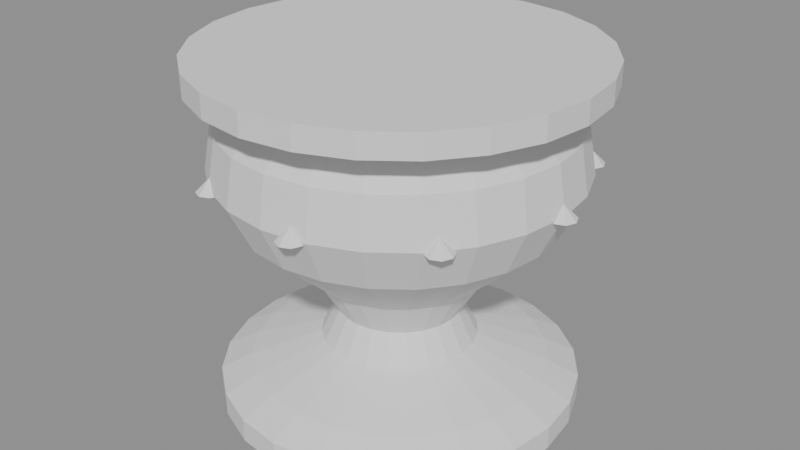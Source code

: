 # Source: urn.blend  (saved by Blender 5.3.31; exported with 4.5.12 LTS)
import bpy
from mathutils import Matrix  # noqa: F401  (used for matrix-valued properties, if any)

bpy.ops.wm.read_factory_settings(use_empty=True)
scene = bpy.context.scene
scene.name = 'Scene'

# ---- meshes
me_urn = bpy.data.meshes.new('urn')
me_urn.from_pydata([(0.46, 0.0, 0.0), (0.4443, 0.1191, 0.0), (0.3984, 0.23, 0.0), (0.3253, 0.3253, 0.0), (0.23, 0.3984, 0.0), (0.1191, 0.4443, 0.0), (2.817e-17, 0.46, 0.0), (-0.1191, 0.4443, 0.0), (-0.23, 0.3984, 0.0), (-0.3253, 0.3253, 0.0), (-0.3984, 0.23, 0.0), (-0.4443, 0.1191, 0.0), (-0.46, 5.633e-17, 0.0), (-0.4443, -0.1191, 0.0), (-0.3984, -0.23, 0.0), (-0.3253, -0.3253, 0.0), (-0.23, -0.3984, 0.0), (-0.1191, -0.4443, 0.0), (-8.45e-17, -0.46, 0.0), (0.1191, -0.4443, 0.0), (0.23, -0.3984, 0.0), (0.3253, -0.3253, 0.0), (0.3984, -0.23, 0.0), (0.4443, -0.1191, 0.0), (0.46, 0.0, 0.06), (0.4443, 0.1191, 0.06), (0.3984, 0.23, 0.06), (0.3253, 0.3253, 0.06), (0.23, 0.3984, 0.06), (0.1191, 0.4443, 0.06), (2.817e-17, 0.46, 0.06), (-0.1191, 0.4443, 0.06), (-0.23, 0.3984, 0.06), (-0.3253, 0.3253, 0.06), (-0.3984, 0.23, 0.06), (-0.4443, 0.1191, 0.06), (-0.46, 5.633e-17, 0.06), (-0.4443, -0.1191, 0.06), (-0.3984, -0.23, 0.06), (-0.3253, -0.3253, 0.06), (-0.23, -0.3984, 0.06), (-0.1191, -0.4443, 0.06), (-8.45e-17, -0.46, 0.06), (0.1191, -0.4443, 0.06), (0.23, -0.3984, 0.06), (0.3253, -0.3253, 0.06), (0.3984, -0.23, 0.06), (0.4443, -0.1191, 0.06), (0.38, 0.0, 0.1), (0.3671, 0.09835, 0.1), (0.3291, 0.19, 0.1), (0.2687, 0.2687, 0.1), (0.19, 0.3291, 0.1), (0.09835, 0.3671, 0.1), (2.327e-17, 0.38, 0.1), (-0.09835, 0.3671, 0.1), (-0.19, 0.3291, 0.1), (-0.2687, 0.2687, 0.1), (-0.3291, 0.19, 0.1), (-0.3671, 0.09835, 0.1), (-0.38, 4.654e-17, 0.1), (-0.3671, -0.09835, 0.1), (-0.3291, -0.19, 0.1), (-0.2687, -0.2687, 0.1), (-0.19, -0.3291, 0.1), (-0.09835, -0.3671, 0.1), (-6.98e-17, -0.38, 0.1), (0.09835, -0.3671, 0.1), (0.19, -0.3291, 0.1), (0.2687, -0.2687, 0.1), (0.3291, -0.19, 0.1), (0.3671, -0.09835, 0.1), (0.2, 0.0, 0.16), (0.1932, 0.05176, 0.16), (0.1732, 0.1, 0.16), (0.1414, 0.1414, 0.16), (0.1, 0.1732, 0.16), (0.05176, 0.1932, 0.16), (1.225e-17, 0.2, 0.16), (-0.05176, 0.1932, 0.16), (-0.1, 0.1732, 0.16), (-0.1414, 0.1414, 0.16), (-0.1732, 0.1, 0.16), (-0.1932, 0.05176, 0.16), (-0.2, 2.449e-17, 0.16), (-0.1932, -0.05176, 0.16), (-0.1732, -0.1, 0.16), (-0.1414, -0.1414, 0.16), (-0.1, -0.1732, 0.16), (-0.05176, -0.1932, 0.16), (-3.674e-17, -0.2, 0.16), (0.05176, -0.1932, 0.16), (0.1, -0.1732, 0.16), (0.1414, -0.1414, 0.16), (0.1732, -0.1, 0.16), (0.1932, -0.05176, 0.16), (0.16, 0.0, 0.24), (0.1545, 0.04141, 0.24), (0.1386, 0.08, 0.24), (0.1131, 0.1131, 0.24), (0.08, 0.1386, 0.24), (0.04141, 0.1545, 0.24), (9.797e-18, 0.16, 0.24), (-0.04141, 0.1545, 0.24), (-0.08, 0.1386, 0.24), (-0.1131, 0.1131, 0.24), (-0.1386, 0.08, 0.24), (-0.1545, 0.04141, 0.24), (-0.16, 1.959e-17, 0.24), (-0.1545, -0.04141, 0.24), (-0.1386, -0.08, 0.24), (-0.1131, -0.1131, 0.24), (-0.08, -0.1386, 0.24), (-0.04141, -0.1545, 0.24), (-2.939e-17, -0.16, 0.24), (0.04141, -0.1545, 0.24), (0.08, -0.1386, 0.24), (0.1131, -0.1131, 0.24), (0.1386, -0.08, 0.24), (0.1545, -0.04141, 0.24), (0.22, 0.0, 0.34), (0.2125, 0.05694, 0.34), (0.1905, 0.11, 0.34), (0.1556, 0.1556, 0.34), (0.11, 0.1905, 0.34), (0.05694, 0.2125, 0.34), (1.347e-17, 0.22, 0.34), (-0.05694, 0.2125, 0.34), (-0.11, 0.1905, 0.34), (-0.1556, 0.1556, 0.34), (-0.1905, 0.11, 0.34), (-0.2125, 0.05694, 0.34), (-0.22, 2.694e-17, 0.34), (-0.2125, -0.05694, 0.34), (-0.1905, -0.11, 0.34), (-0.1556, -0.1556, 0.34), (-0.11, -0.1905, 0.34), (-0.05694, -0.2125, 0.34), (-4.041e-17, -0.22, 0.34), (0.05694, -0.2125, 0.34), (0.11, -0.1905, 0.34), (0.1556, -0.1556, 0.34), (0.1905, -0.11, 0.34), (0.2125, -0.05694, 0.34), (0.4, 0.0, 0.5), (0.3864, 0.1035, 0.5), (0.3464, 0.2, 0.5), (0.2828, 0.2828, 0.5), (0.2, 0.3464, 0.5), (0.1035, 0.3864, 0.5), (2.449e-17, 0.4, 0.5), (-0.1035, 0.3864, 0.5), (-0.2, 0.3464, 0.5), (-0.2828, 0.2828, 0.5), (-0.3464, 0.2, 0.5), (-0.3864, 0.1035, 0.5), (-0.4, 4.899e-17, 0.5), (-0.3864, -0.1035, 0.5), (-0.3464, -0.2, 0.5), (-0.2828, -0.2828, 0.5), (-0.2, -0.3464, 0.5), (-0.1035, -0.3864, 0.5), (-7.348e-17, -0.4, 0.5), (0.1035, -0.3864, 0.5), (0.2, -0.3464, 0.5), (0.2828, -0.2828, 0.5), (0.3464, -0.2, 0.5), (0.3864, -0.1035, 0.5), (0.46, 0.0, 0.62), (0.4443, 0.1191, 0.62), (0.3984, 0.23, 0.62), (0.3253, 0.3253, 0.62), (0.23, 0.3984, 0.62), (0.1191, 0.4443, 0.62), (2.817e-17, 0.46, 0.62), (-0.1191, 0.4443, 0.62), (-0.23, 0.3984, 0.62), (-0.3253, 0.3253, 0.62), (-0.3984, 0.23, 0.62), (-0.4443, 0.1191, 0.62), (-0.46, 5.633e-17, 0.62), (-0.4443, -0.1191, 0.62), (-0.3984, -0.23, 0.62), (-0.3253, -0.3253, 0.62), (-0.23, -0.3984, 0.62), (-0.1191, -0.4443, 0.62), (-8.45e-17, -0.46, 0.62), (0.1191, -0.4443, 0.62), (0.23, -0.3984, 0.62), (0.3253, -0.3253, 0.62), (0.3984, -0.23, 0.62), (0.4443, -0.1191, 0.62), (0.44, 0.0, 0.74), (0.425, 0.1139, 0.74), (0.3811, 0.22, 0.74), (0.3111, 0.3111, 0.74), (0.22, 0.3811, 0.74), (0.1139, 0.425, 0.74), (2.694e-17, 0.44, 0.74), (-0.1139, 0.425, 0.74), (-0.22, 0.3811, 0.74), (-0.3111, 0.3111, 0.74), (-0.3811, 0.22, 0.74), (-0.425, 0.1139, 0.74), (-0.44, 5.388e-17, 0.74), (-0.425, -0.1139, 0.74), (-0.3811, -0.22, 0.74), (-0.3111, -0.3111, 0.74), (-0.22, -0.3811, 0.74), (-0.1139, -0.425, 0.74), (-8.083e-17, -0.44, 0.74), (0.1139, -0.425, 0.74), (0.22, -0.3811, 0.74), (0.3111, -0.3111, 0.74), (0.3811, -0.22, 0.74), (0.425, -0.1139, 0.74), (0.38, 0.0, 0.8), (0.3671, 0.09835, 0.8), (0.3291, 0.19, 0.8), (0.2687, 0.2687, 0.8), (0.19, 0.3291, 0.8), (0.09835, 0.3671, 0.8), (2.327e-17, 0.38, 0.8), (-0.09835, 0.3671, 0.8), (-0.19, 0.3291, 0.8), (-0.2687, 0.2687, 0.8), (-0.3291, 0.19, 0.8), (-0.3671, 0.09835, 0.8), (-0.38, 4.654e-17, 0.8), (-0.3671, -0.09835, 0.8), (-0.3291, -0.19, 0.8), (-0.2687, -0.2687, 0.8), (-0.19, -0.3291, 0.8), (-0.09835, -0.3671, 0.8), (-6.98e-17, -0.38, 0.8), (0.09835, -0.3671, 0.8), (0.19, -0.3291, 0.8), (0.2687, -0.2687, 0.8), (0.3291, -0.19, 0.8), (0.3671, -0.09835, 0.8), (0.5, 0.0, 0.84), (0.483, 0.1294, 0.84), (0.433, 0.25, 0.84), (0.3536, 0.3536, 0.84), (0.25, 0.433, 0.84), (0.1294, 0.483, 0.84), (3.062e-17, 0.5, 0.84), (-0.1294, 0.483, 0.84), (-0.25, 0.433, 0.84), (-0.3536, 0.3536, 0.84), (-0.433, 0.25, 0.84), (-0.483, 0.1294, 0.84), (-0.5, 6.123e-17, 0.84), (-0.483, -0.1294, 0.84), (-0.433, -0.25, 0.84), (-0.3536, -0.3536, 0.84), (-0.25, -0.433, 0.84), (-0.1294, -0.483, 0.84), (-9.185e-17, -0.5, 0.84), (0.1294, -0.483, 0.84), (0.25, -0.433, 0.84), (0.3536, -0.3536, 0.84), (0.433, -0.25, 0.84), (0.483, -0.1294, 0.84), (0.5, 0.0, 0.9), (0.483, 0.1294, 0.9), (0.433, 0.25, 0.9), (0.3536, 0.3536, 0.9), (0.25, 0.433, 0.9), (0.1294, 0.483, 0.9), (3.062e-17, 0.5, 0.9), (-0.1294, 0.483, 0.9), (-0.25, 0.433, 0.9), (-0.3536, 0.3536, 0.9), (-0.433, 0.25, 0.9), (-0.483, 0.1294, 0.9), (-0.5, 6.123e-17, 0.9), (-0.483, -0.1294, 0.9), (-0.433, -0.25, 0.9), (-0.3536, -0.3536, 0.9), (-0.25, -0.433, 0.9), (-0.1294, -0.483, 0.9), (-9.185e-17, -0.5, 0.9), (0.1294, -0.483, 0.9), (0.25, -0.433, 0.9), (0.3536, -0.3536, 0.9), (0.433, -0.25, 0.9), (0.483, -0.1294, 0.9), (0.42, 0.0, 0.9), (0.4057, 0.1087, 0.9), (0.3637, 0.21, 0.9), (0.297, 0.297, 0.9), (0.21, 0.3637, 0.9), (0.1087, 0.4057, 0.9), (2.572e-17, 0.42, 0.9), (-0.1087, 0.4057, 0.9), (-0.21, 0.3637, 0.9), (-0.297, 0.297, 0.9), (-0.3637, 0.21, 0.9), (-0.4057, 0.1087, 0.9), (-0.42, 5.144e-17, 0.9), (-0.4057, -0.1087, 0.9), (-0.3637, -0.21, 0.9), (-0.297, -0.297, 0.9), (-0.21, -0.3637, 0.9), (-0.1087, -0.4057, 0.9), (-7.715e-17, -0.42, 0.9), (0.1087, -0.4057, 0.9), (0.21, -0.3637, 0.9), (0.297, -0.297, 0.9), (0.3637, -0.21, 0.9), (0.4057, -0.1087, 0.9)], [], [(0, 1, 25, 24), (1, 2, 26, 25), (2, 3, 27, 26), (3, 4, 28, 27), (4, 5, 29, 28), (5, 6, 30, 29), (6, 7, 31, 30), (7, 8, 32, 31), (8, 9, 33, 32), (9, 10, 34, 33), (10, 11, 35, 34), (11, 12, 36, 35), (12, 13, 37, 36), (13, 14, 38, 37), (14, 15, 39, 38), (15, 16, 40, 39), (16, 17, 41, 40), (17, 18, 42, 41), (18, 19, 43, 42), (19, 20, 44, 43), (20, 21, 45, 44), (21, 22, 46, 45), (22, 23, 47, 46), (23, 0, 24, 47), (24, 25, 49, 48), (25, 26, 50, 49), (26, 27, 51, 50), (27, 28, 52, 51), (28, 29, 53, 52), (29, 30, 54, 53), (30, 31, 55, 54), (31, 32, 56, 55), (32, 33, 57, 56), (33, 34, 58, 57), (34, 35, 59, 58), (35, 36, 60, 59), (36, 37, 61, 60), (37, 38, 62, 61), (38, 39, 63, 62), (39, 40, 64, 63), (40, 41, 65, 64), (41, 42, 66, 65), (42, 43, 67, 66), (43, 44, 68, 67), (44, 45, 69, 68), (45, 46, 70, 69), (46, 47, 71, 70), (47, 24, 48, 71), (48, 49, 73, 72), (49, 50, 74, 73), (50, 51, 75, 74), (51, 52, 76, 75), (52, 53, 77, 76), (53, 54, 78, 77), (54, 55, 79, 78), (55, 56, 80, 79), (56, 57, 81, 80), (57, 58, 82, 81), (58, 59, 83, 82), (59, 60, 84, 83), (60, 61, 85, 84), (61, 62, 86, 85), (62, 63, 87, 86), (63, 64, 88, 87), (64, 65, 89, 88), (65, 66, 90, 89), (66, 67, 91, 90), (67, 68, 92, 91), (68, 69, 93, 92), (69, 70, 94, 93), (70, 71, 95, 94), (71, 48, 72, 95), (72, 73, 97, 96), (73, 74, 98, 97), (74, 75, 99, 98), (75, 76, 100, 99), (76, 77, 101, 100), (77, 78, 102, 101), (78, 79, 103, 102), (79, 80, 104, 103), (80, 81, 105, 104), (81, 82, 106, 105), (82, 83, 107, 106), (83, 84, 108, 107), (84, 85, 109, 108), (85, 86, 110, 109), (86, 87, 111, 110), (87, 88, 112, 111), (88, 89, 113, 112), (89, 90, 114, 113), (90, 91, 115, 114), (91, 92, 116, 115), (92, 93, 117, 116), (93, 94, 118, 117), (94, 95, 119, 118), (95, 72, 96, 119), (96, 97, 121, 120), (97, 98, 122, 121), (98, 99, 123, 122), (99, 100, 124, 123), (100, 101, 125, 124), (101, 102, 126, 125), (102, 103, 127, 126), (103, 104, 128, 127), (104, 105, 129, 128), (105, 106, 130, 129), (106, 107, 131, 130), (107, 108, 132, 131), (108, 109, 133, 132), (109, 110, 134, 133), (110, 111, 135, 134), (111, 112, 136, 135), (112, 113, 137, 136), (113, 114, 138, 137), (114, 115, 139, 138), (115, 116, 140, 139), (116, 117, 141, 140), (117, 118, 142, 141), (118, 119, 143, 142), (119, 96, 120, 143), (120, 121, 145, 144), (121, 122, 146, 145), (122, 123, 147, 146), (123, 124, 148, 147), (124, 125, 149, 148), (125, 126, 150, 149), (126, 127, 151, 150), (127, 128, 152, 151), (128, 129, 153, 152), (129, 130, 154, 153), (130, 131, 155, 154), (131, 132, 156, 155), (132, 133, 157, 156), (133, 134, 158, 157), (134, 135, 159, 158), (135, 136, 160, 159), (136, 137, 161, 160), (137, 138, 162, 161), (138, 139, 163, 162), (139, 140, 164, 163), (140, 141, 165, 164), (141, 142, 166, 165), (142, 143, 167, 166), (143, 120, 144, 167), (144, 145, 169, 168), (145, 146, 170, 169), (146, 147, 171, 170), (147, 148, 172, 171), (148, 149, 173, 172), (149, 150, 174, 173), (150, 151, 175, 174), (151, 152, 176, 175), (152, 153, 177, 176), (153, 154, 178, 177), (154, 155, 179, 178), (155, 156, 180, 179), (156, 157, 181, 180), (157, 158, 182, 181), (158, 159, 183, 182), (159, 160, 184, 183), (160, 161, 185, 184), (161, 162, 186, 185), (162, 163, 187, 186), (163, 164, 188, 187), (164, 165, 189, 188), (165, 166, 190, 189), (166, 167, 191, 190), (167, 144, 168, 191), (168, 169, 193, 192), (169, 170, 194, 193), (170, 171, 195, 194), (171, 172, 196, 195), (172, 173, 197, 196), (173, 174, 198, 197), (174, 175, 199, 198), (175, 176, 200, 199), (176, 177, 201, 200), (177, 178, 202, 201), (178, 179, 203, 202), (179, 180, 204, 203), (180, 181, 205, 204), (181, 182, 206, 205), (182, 183, 207, 206), (183, 184, 208, 207), (184, 185, 209, 208), (185, 186, 210, 209), (186, 187, 211, 210), (187, 188, 212, 211), (188, 189, 213, 212), (189, 190, 214, 213), (190, 191, 215, 214), (191, 168, 192, 215), (192, 193, 217, 216), (193, 194, 218, 217), (194, 195, 219, 218), (195, 196, 220, 219), (196, 197, 221, 220), (197, 198, 222, 221), (198, 199, 223, 222), (199, 200, 224, 223), (200, 201, 225, 224), (201, 202, 226, 225), (202, 203, 227, 226), (203, 204, 228, 227), (204, 205, 229, 228), (205, 206, 230, 229), (206, 207, 231, 230), (207, 208, 232, 231), (208, 209, 233, 232), (209, 210, 234, 233), (210, 211, 235, 234), (211, 212, 236, 235), (212, 213, 237, 236), (213, 214, 238, 237), (214, 215, 239, 238), (215, 192, 216, 239), (216, 217, 241, 240), (217, 218, 242, 241), (218, 219, 243, 242), (219, 220, 244, 243), (220, 221, 245, 244), (221, 222, 246, 245), (222, 223, 247, 246), (223, 224, 248, 247), (224, 225, 249, 248), (225, 226, 250, 249), (226, 227, 251, 250), (227, 228, 252, 251), (228, 229, 253, 252), (229, 230, 254, 253), (230, 231, 255, 254), (231, 232, 256, 255), (232, 233, 257, 256), (233, 234, 258, 257), (234, 235, 259, 258), (235, 236, 260, 259), (236, 237, 261, 260), (237, 238, 262, 261), (238, 239, 263, 262), (239, 216, 240, 263), (240, 241, 265, 264), (241, 242, 266, 265), (242, 243, 267, 266), (243, 244, 268, 267), (244, 245, 269, 268), (245, 246, 270, 269), (246, 247, 271, 270), (247, 248, 272, 271), (248, 249, 273, 272), (249, 250, 274, 273), (250, 251, 275, 274), (251, 252, 276, 275), (252, 253, 277, 276), (253, 254, 278, 277), (254, 255, 279, 278), (255, 256, 280, 279), (256, 257, 281, 280), (257, 258, 282, 281), (258, 259, 283, 282), (259, 260, 284, 283), (260, 261, 285, 284), (261, 262, 286, 285), (262, 263, 287, 286), (263, 240, 264, 287), (264, 265, 289, 288), (265, 266, 290, 289), (266, 267, 291, 290), (267, 268, 292, 291), (268, 269, 293, 292), (269, 270, 294, 293), (270, 271, 295, 294), (271, 272, 296, 295), (272, 273, 297, 296), (273, 274, 298, 297), (274, 275, 299, 298), (275, 276, 300, 299), (276, 277, 301, 300), (277, 278, 302, 301), (278, 279, 303, 302), (279, 280, 304, 303), (280, 281, 305, 304), (281, 282, 306, 305), (282, 283, 307, 306), (283, 284, 308, 307), (284, 285, 309, 308), (285, 286, 310, 309), (286, 287, 311, 310), (287, 264, 288, 311), (23, 22, 21, 20, 19, 18, 17, 16, 15, 14, 13, 12, 11, 10, 9, 8, 7, 6, 5, 4, 3, 2, 1, 0), (288, 289, 290, 291, 292, 293, 294, 295, 296, 297, 298, 299, 300, 301, 302, 303, 304, 305, 306, 307, 308, 309, 310, 311)])
me_urn.update()
me_soil = bpy.data.meshes.new('soil')
me_soil.from_pydata([(0.0, 0.0, 0.88), (0.0, 0.0, 0.88), (0.0, 0.0, 0.88), (0.0, 0.0, 0.88), (0.0, 0.0, 0.88), (0.0, 0.0, 0.88), (0.0, 0.0, 0.88), (0.0, 0.0, 0.88), (0.0, 0.0, 0.88), (0.0, 0.0, 0.88), (0.0, 0.0, 0.88), (0.0, 0.0, 0.88), (0.0, 0.0, 0.88), (0.0, 0.0, 0.88), (0.0, 0.0, 0.88), (0.0, 0.0, 0.88), (0.41, 0.0, 0.88), (0.3788, 0.1569, 0.88), (0.2899, 0.2899, 0.88), (0.1569, 0.3788, 0.88), (2.511e-17, 0.41, 0.88), (-0.1569, 0.3788, 0.88), (-0.2899, 0.2899, 0.88), (-0.3788, 0.1569, 0.88), (-0.41, 5.021e-17, 0.88), (-0.3788, -0.1569, 0.88), (-0.2899, -0.2899, 0.88), (-0.1569, -0.3788, 0.88), (-7.532e-17, -0.41, 0.88), (0.1569, -0.3788, 0.88), (0.2899, -0.2899, 0.88), (0.3788, -0.1569, 0.88)], [], [(0, 16, 17, 1), (1, 17, 18, 2), (2, 18, 19, 3), (3, 19, 20, 4), (4, 20, 21, 5), (5, 21, 22, 6), (6, 22, 23, 7), (7, 23, 24, 8), (8, 24, 25, 9), (9, 25, 26, 10), (10, 26, 27, 11), (11, 27, 28, 12), (12, 28, 29, 13), (13, 29, 30, 14), (14, 30, 31, 15), (15, 31, 16, 0), (16, 31, 30, 29, 28, 27, 26, 25, 24, 23, 22, 21, 20, 19, 18, 17)])
me_soil.update()
me_stud0 = bpy.data.meshes.new('stud0')
me_stud0.from_pydata([(0.0, 0.0, 0.0), (0.0, 0.0, 0.0), (0.0, 0.0, 0.0), (0.0, 0.0, 0.0), (0.0, 0.0, 0.0), (0.0, 0.0, 0.0), (0.0, 0.0, 0.0), (0.0, 0.0, 0.0), (0.035, 0.0, 0.015), (0.02475, 0.02475, 0.015), (2.143e-18, 0.035, 0.015), (-0.02475, 0.02475, 0.015), (-0.035, 4.286e-18, 0.015), (-0.02475, -0.02475, 0.015), (-6.429e-18, -0.035, 0.015), (0.02475, -0.02475, 0.015), (0.0, 0.0, 0.05), (0.0, 0.0, 0.05), (0.0, 0.0, 0.05), (0.0, 0.0, 0.05), (0.0, 0.0, 0.05), (0.0, 0.0, 0.05), (0.0, 0.0, 0.05), (0.0, 0.0, 0.05)], [], [(0, 1, 9, 8), (1, 2, 10, 9), (2, 3, 11, 10), (3, 4, 12, 11), (4, 5, 13, 12), (5, 6, 14, 13), (6, 7, 15, 14), (7, 0, 8, 15), (8, 9, 17, 16), (9, 10, 18, 17), (10, 11, 19, 18), (11, 12, 20, 19), (12, 13, 21, 20), (13, 14, 22, 21), (14, 15, 23, 22), (15, 8, 16, 23)])
me_stud0.update()
me_stud1 = bpy.data.meshes.new('stud1')
me_stud1.from_pydata([(0.0, 0.0, 0.0), (0.0, 0.0, 0.0), (0.0, 0.0, 0.0), (0.0, 0.0, 0.0), (0.0, 0.0, 0.0), (0.0, 0.0, 0.0), (0.0, 0.0, 0.0), (0.0, 0.0, 0.0), (0.035, 0.0, 0.015), (0.02475, 0.02475, 0.015), (2.143e-18, 0.035, 0.015), (-0.02475, 0.02475, 0.015), (-0.035, 4.286e-18, 0.015), (-0.02475, -0.02475, 0.015), (-6.429e-18, -0.035, 0.015), (0.02475, -0.02475, 0.015), (0.0, 0.0, 0.05), (0.0, 0.0, 0.05), (0.0, 0.0, 0.05), (0.0, 0.0, 0.05), (0.0, 0.0, 0.05), (0.0, 0.0, 0.05), (0.0, 0.0, 0.05), (0.0, 0.0, 0.05)], [], [(0, 1, 9, 8), (1, 2, 10, 9), (2, 3, 11, 10), (3, 4, 12, 11), (4, 5, 13, 12), (5, 6, 14, 13), (6, 7, 15, 14), (7, 0, 8, 15), (8, 9, 17, 16), (9, 10, 18, 17), (10, 11, 19, 18), (11, 12, 20, 19), (12, 13, 21, 20), (13, 14, 22, 21), (14, 15, 23, 22), (15, 8, 16, 23)])
me_stud1.update()
me_stud2 = bpy.data.meshes.new('stud2')
me_stud2.from_pydata([(0.0, 0.0, 0.0), (0.0, 0.0, 0.0), (0.0, 0.0, 0.0), (0.0, 0.0, 0.0), (0.0, 0.0, 0.0), (0.0, 0.0, 0.0), (0.0, 0.0, 0.0), (0.0, 0.0, 0.0), (0.035, 0.0, 0.015), (0.02475, 0.02475, 0.015), (2.143e-18, 0.035, 0.015), (-0.02475, 0.02475, 0.015), (-0.035, 4.286e-18, 0.015), (-0.02475, -0.02475, 0.015), (-6.429e-18, -0.035, 0.015), (0.02475, -0.02475, 0.015), (0.0, 0.0, 0.05), (0.0, 0.0, 0.05), (0.0, 0.0, 0.05), (0.0, 0.0, 0.05), (0.0, 0.0, 0.05), (0.0, 0.0, 0.05), (0.0, 0.0, 0.05), (0.0, 0.0, 0.05)], [], [(0, 1, 9, 8), (1, 2, 10, 9), (2, 3, 11, 10), (3, 4, 12, 11), (4, 5, 13, 12), (5, 6, 14, 13), (6, 7, 15, 14), (7, 0, 8, 15), (8, 9, 17, 16), (9, 10, 18, 17), (10, 11, 19, 18), (11, 12, 20, 19), (12, 13, 21, 20), (13, 14, 22, 21), (14, 15, 23, 22), (15, 8, 16, 23)])
me_stud2.update()
me_stud3 = bpy.data.meshes.new('stud3')
me_stud3.from_pydata([(0.0, 0.0, 0.0), (0.0, 0.0, 0.0), (0.0, 0.0, 0.0), (0.0, 0.0, 0.0), (0.0, 0.0, 0.0), (0.0, 0.0, 0.0), (0.0, 0.0, 0.0), (0.0, 0.0, 0.0), (0.035, 0.0, 0.015), (0.02475, 0.02475, 0.015), (2.143e-18, 0.035, 0.015), (-0.02475, 0.02475, 0.015), (-0.035, 4.286e-18, 0.015), (-0.02475, -0.02475, 0.015), (-6.429e-18, -0.035, 0.015), (0.02475, -0.02475, 0.015), (0.0, 0.0, 0.05), (0.0, 0.0, 0.05), (0.0, 0.0, 0.05), (0.0, 0.0, 0.05), (0.0, 0.0, 0.05), (0.0, 0.0, 0.05), (0.0, 0.0, 0.05), (0.0, 0.0, 0.05)], [], [(0, 1, 9, 8), (1, 2, 10, 9), (2, 3, 11, 10), (3, 4, 12, 11), (4, 5, 13, 12), (5, 6, 14, 13), (6, 7, 15, 14), (7, 0, 8, 15), (8, 9, 17, 16), (9, 10, 18, 17), (10, 11, 19, 18), (11, 12, 20, 19), (12, 13, 21, 20), (13, 14, 22, 21), (14, 15, 23, 22), (15, 8, 16, 23)])
me_stud3.update()
me_stud4 = bpy.data.meshes.new('stud4')
me_stud4.from_pydata([(0.0, 0.0, 0.0), (0.0, 0.0, 0.0), (0.0, 0.0, 0.0), (0.0, 0.0, 0.0), (0.0, 0.0, 0.0), (0.0, 0.0, 0.0), (0.0, 0.0, 0.0), (0.0, 0.0, 0.0), (0.035, 0.0, 0.015), (0.02475, 0.02475, 0.015), (2.143e-18, 0.035, 0.015), (-0.02475, 0.02475, 0.015), (-0.035, 4.286e-18, 0.015), (-0.02475, -0.02475, 0.015), (-6.429e-18, -0.035, 0.015), (0.02475, -0.02475, 0.015), (0.0, 0.0, 0.05), (0.0, 0.0, 0.05), (0.0, 0.0, 0.05), (0.0, 0.0, 0.05), (0.0, 0.0, 0.05), (0.0, 0.0, 0.05), (0.0, 0.0, 0.05), (0.0, 0.0, 0.05)], [], [(0, 1, 9, 8), (1, 2, 10, 9), (2, 3, 11, 10), (3, 4, 12, 11), (4, 5, 13, 12), (5, 6, 14, 13), (6, 7, 15, 14), (7, 0, 8, 15), (8, 9, 17, 16), (9, 10, 18, 17), (10, 11, 19, 18), (11, 12, 20, 19), (12, 13, 21, 20), (13, 14, 22, 21), (14, 15, 23, 22), (15, 8, 16, 23)])
me_stud4.update()
me_stud5 = bpy.data.meshes.new('stud5')
me_stud5.from_pydata([(0.0, 0.0, 0.0), (0.0, 0.0, 0.0), (0.0, 0.0, 0.0), (0.0, 0.0, 0.0), (0.0, 0.0, 0.0), (0.0, 0.0, 0.0), (0.0, 0.0, 0.0), (0.0, 0.0, 0.0), (0.035, 0.0, 0.015), (0.02475, 0.02475, 0.015), (2.143e-18, 0.035, 0.015), (-0.02475, 0.02475, 0.015), (-0.035, 4.286e-18, 0.015), (-0.02475, -0.02475, 0.015), (-6.429e-18, -0.035, 0.015), (0.02475, -0.02475, 0.015), (0.0, 0.0, 0.05), (0.0, 0.0, 0.05), (0.0, 0.0, 0.05), (0.0, 0.0, 0.05), (0.0, 0.0, 0.05), (0.0, 0.0, 0.05), (0.0, 0.0, 0.05), (0.0, 0.0, 0.05)], [], [(0, 1, 9, 8), (1, 2, 10, 9), (2, 3, 11, 10), (3, 4, 12, 11), (4, 5, 13, 12), (5, 6, 14, 13), (6, 7, 15, 14), (7, 0, 8, 15), (8, 9, 17, 16), (9, 10, 18, 17), (10, 11, 19, 18), (11, 12, 20, 19), (12, 13, 21, 20), (13, 14, 22, 21), (14, 15, 23, 22), (15, 8, 16, 23)])
me_stud5.update()
me_stud6 = bpy.data.meshes.new('stud6')
me_stud6.from_pydata([(0.0, 0.0, 0.0), (0.0, 0.0, 0.0), (0.0, 0.0, 0.0), (0.0, 0.0, 0.0), (0.0, 0.0, 0.0), (0.0, 0.0, 0.0), (0.0, 0.0, 0.0), (0.0, 0.0, 0.0), (0.035, 0.0, 0.015), (0.02475, 0.02475, 0.015), (2.143e-18, 0.035, 0.015), (-0.02475, 0.02475, 0.015), (-0.035, 4.286e-18, 0.015), (-0.02475, -0.02475, 0.015), (-6.429e-18, -0.035, 0.015), (0.02475, -0.02475, 0.015), (0.0, 0.0, 0.05), (0.0, 0.0, 0.05), (0.0, 0.0, 0.05), (0.0, 0.0, 0.05), (0.0, 0.0, 0.05), (0.0, 0.0, 0.05), (0.0, 0.0, 0.05), (0.0, 0.0, 0.05)], [], [(0, 1, 9, 8), (1, 2, 10, 9), (2, 3, 11, 10), (3, 4, 12, 11), (4, 5, 13, 12), (5, 6, 14, 13), (6, 7, 15, 14), (7, 0, 8, 15), (8, 9, 17, 16), (9, 10, 18, 17), (10, 11, 19, 18), (11, 12, 20, 19), (12, 13, 21, 20), (13, 14, 22, 21), (14, 15, 23, 22), (15, 8, 16, 23)])
me_stud6.update()
me_stud7 = bpy.data.meshes.new('stud7')
me_stud7.from_pydata([(0.0, 0.0, 0.0), (0.0, 0.0, 0.0), (0.0, 0.0, 0.0), (0.0, 0.0, 0.0), (0.0, 0.0, 0.0), (0.0, 0.0, 0.0), (0.0, 0.0, 0.0), (0.0, 0.0, 0.0), (0.035, 0.0, 0.015), (0.02475, 0.02475, 0.015), (2.143e-18, 0.035, 0.015), (-0.02475, 0.02475, 0.015), (-0.035, 4.286e-18, 0.015), (-0.02475, -0.02475, 0.015), (-6.429e-18, -0.035, 0.015), (0.02475, -0.02475, 0.015), (0.0, 0.0, 0.05), (0.0, 0.0, 0.05), (0.0, 0.0, 0.05), (0.0, 0.0, 0.05), (0.0, 0.0, 0.05), (0.0, 0.0, 0.05), (0.0, 0.0, 0.05), (0.0, 0.0, 0.05)], [], [(0, 1, 9, 8), (1, 2, 10, 9), (2, 3, 11, 10), (3, 4, 12, 11), (4, 5, 13, 12), (5, 6, 14, 13), (6, 7, 15, 14), (7, 0, 8, 15), (8, 9, 17, 16), (9, 10, 18, 17), (10, 11, 19, 18), (11, 12, 20, 19), (12, 13, 21, 20), (13, 14, 22, 21), (14, 15, 23, 22), (15, 8, 16, 23)])
me_stud7.update()
me_stud8 = bpy.data.meshes.new('stud8')
me_stud8.from_pydata([(0.0, 0.0, 0.0), (0.0, 0.0, 0.0), (0.0, 0.0, 0.0), (0.0, 0.0, 0.0), (0.0, 0.0, 0.0), (0.0, 0.0, 0.0), (0.0, 0.0, 0.0), (0.0, 0.0, 0.0), (0.035, 0.0, 0.015), (0.02475, 0.02475, 0.015), (2.143e-18, 0.035, 0.015), (-0.02475, 0.02475, 0.015), (-0.035, 4.286e-18, 0.015), (-0.02475, -0.02475, 0.015), (-6.429e-18, -0.035, 0.015), (0.02475, -0.02475, 0.015), (0.0, 0.0, 0.05), (0.0, 0.0, 0.05), (0.0, 0.0, 0.05), (0.0, 0.0, 0.05), (0.0, 0.0, 0.05), (0.0, 0.0, 0.05), (0.0, 0.0, 0.05), (0.0, 0.0, 0.05)], [], [(0, 1, 9, 8), (1, 2, 10, 9), (2, 3, 11, 10), (3, 4, 12, 11), (4, 5, 13, 12), (5, 6, 14, 13), (6, 7, 15, 14), (7, 0, 8, 15), (8, 9, 17, 16), (9, 10, 18, 17), (10, 11, 19, 18), (11, 12, 20, 19), (12, 13, 21, 20), (13, 14, 22, 21), (14, 15, 23, 22), (15, 8, 16, 23)])
me_stud8.update()

# ---- objects
ob_urn = bpy.data.objects.new('urn', me_urn)
ob_soil = bpy.data.objects.new('soil', me_soil)
ob_stud0 = bpy.data.objects.new('stud0', me_stud0)
ob_stud1 = bpy.data.objects.new('stud1', me_stud1)
ob_stud2 = bpy.data.objects.new('stud2', me_stud2)
ob_stud3 = bpy.data.objects.new('stud3', me_stud3)
ob_stud4 = bpy.data.objects.new('stud4', me_stud4)
ob_stud5 = bpy.data.objects.new('stud5', me_stud5)
ob_stud6 = bpy.data.objects.new('stud6', me_stud6)
ob_stud7 = bpy.data.objects.new('stud7', me_stud7)
ob_stud8 = bpy.data.objects.new('stud8', me_stud8)

# ---- transforms, parenting, visibility, modifiers, constraints
ob_urn.location = (0.0, 0.0, 0.0)
ob_soil.location = (0.0, 0.0, 0.0)
ob_stud0.location = (0.455, 0.0, 0.6)
ob_stud1.location = (0.3486, 0.2925, 0.6)
ob_stud2.location = (0.07901, 0.4481, 0.6)
ob_stud3.location = (-0.2275, 0.394, 0.6)
ob_stud4.location = (-0.4276, 0.1556, 0.6)
ob_stud5.location = (-0.4276, -0.1556, 0.6)
ob_stud6.location = (-0.2275, -0.394, 0.6)
ob_stud7.location = (0.07901, -0.4481, 0.6)
ob_stud8.location = (0.3486, -0.2925, 0.6)

# ---- collection membership
scene.collection.objects.link(ob_urn)
scene.collection.objects.link(ob_soil)
scene.collection.objects.link(ob_stud0)
scene.collection.objects.link(ob_stud1)
scene.collection.objects.link(ob_stud2)
scene.collection.objects.link(ob_stud3)
scene.collection.objects.link(ob_stud4)
scene.collection.objects.link(ob_stud5)
scene.collection.objects.link(ob_stud6)
scene.collection.objects.link(ob_stud7)
scene.collection.objects.link(ob_stud8)

# ---- scene / render settings (as saved in the file)
scene.frame_start = 1; scene.frame_end = 250; scene.frame_set(1)
scene.render.engine = 'BLENDER_EEVEE_NEXT'
scene.render.bake_bias = 0.0
scene.render.bake_samples = 0
scene.render.compositor_device = 'GPU'
scene.eevee.use_volume_custom_range = False
scene.eevee.fast_gi_thickness_near = 0.1
scene.eevee.fast_gi_thickness_far = 0.0
scene.eevee.ray_tracing_options.screen_trace_thickness = 0.1
bpy.context.view_layer.update()

# ---- added for rendering (the .blend has no active camera and no usable light): camera, sun + grey world if the file has none
cam_auto = bpy.data.cameras.new('AutoCamera')
cam_auto.lens = 50.0
cam_auto.sensor_width = 36.0
cam_auto.clip_end = 1000.0
ob_auto_camera = bpy.data.objects.new('AutoCamera', cam_auto)
scene.collection.objects.link(ob_auto_camera)
ob_auto_camera.location = (1.55096, -1.86115, 1.69077)
ob_auto_camera.rotation_euler = (1.09748, -7.21219e-08, 0.694738)
scene.camera = ob_auto_camera
light_auto_sun = bpy.data.lights.new('AutoSun', 'SUN')
light_auto_sun.energy = 3.0
light_auto_sun.angle = 0.0523599
ob_auto_sun = bpy.data.objects.new('AutoSun', light_auto_sun)
scene.collection.objects.link(ob_auto_sun)
ob_auto_sun.rotation_euler = (0.872665, 0.174533, 0.523599)
if scene.world is None:
    world_auto = bpy.data.worlds.new('AutoWorld')
    world_auto.color = (0.3, 0.3, 0.3)
    scene.world = world_auto
bpy.context.view_layer.update()
